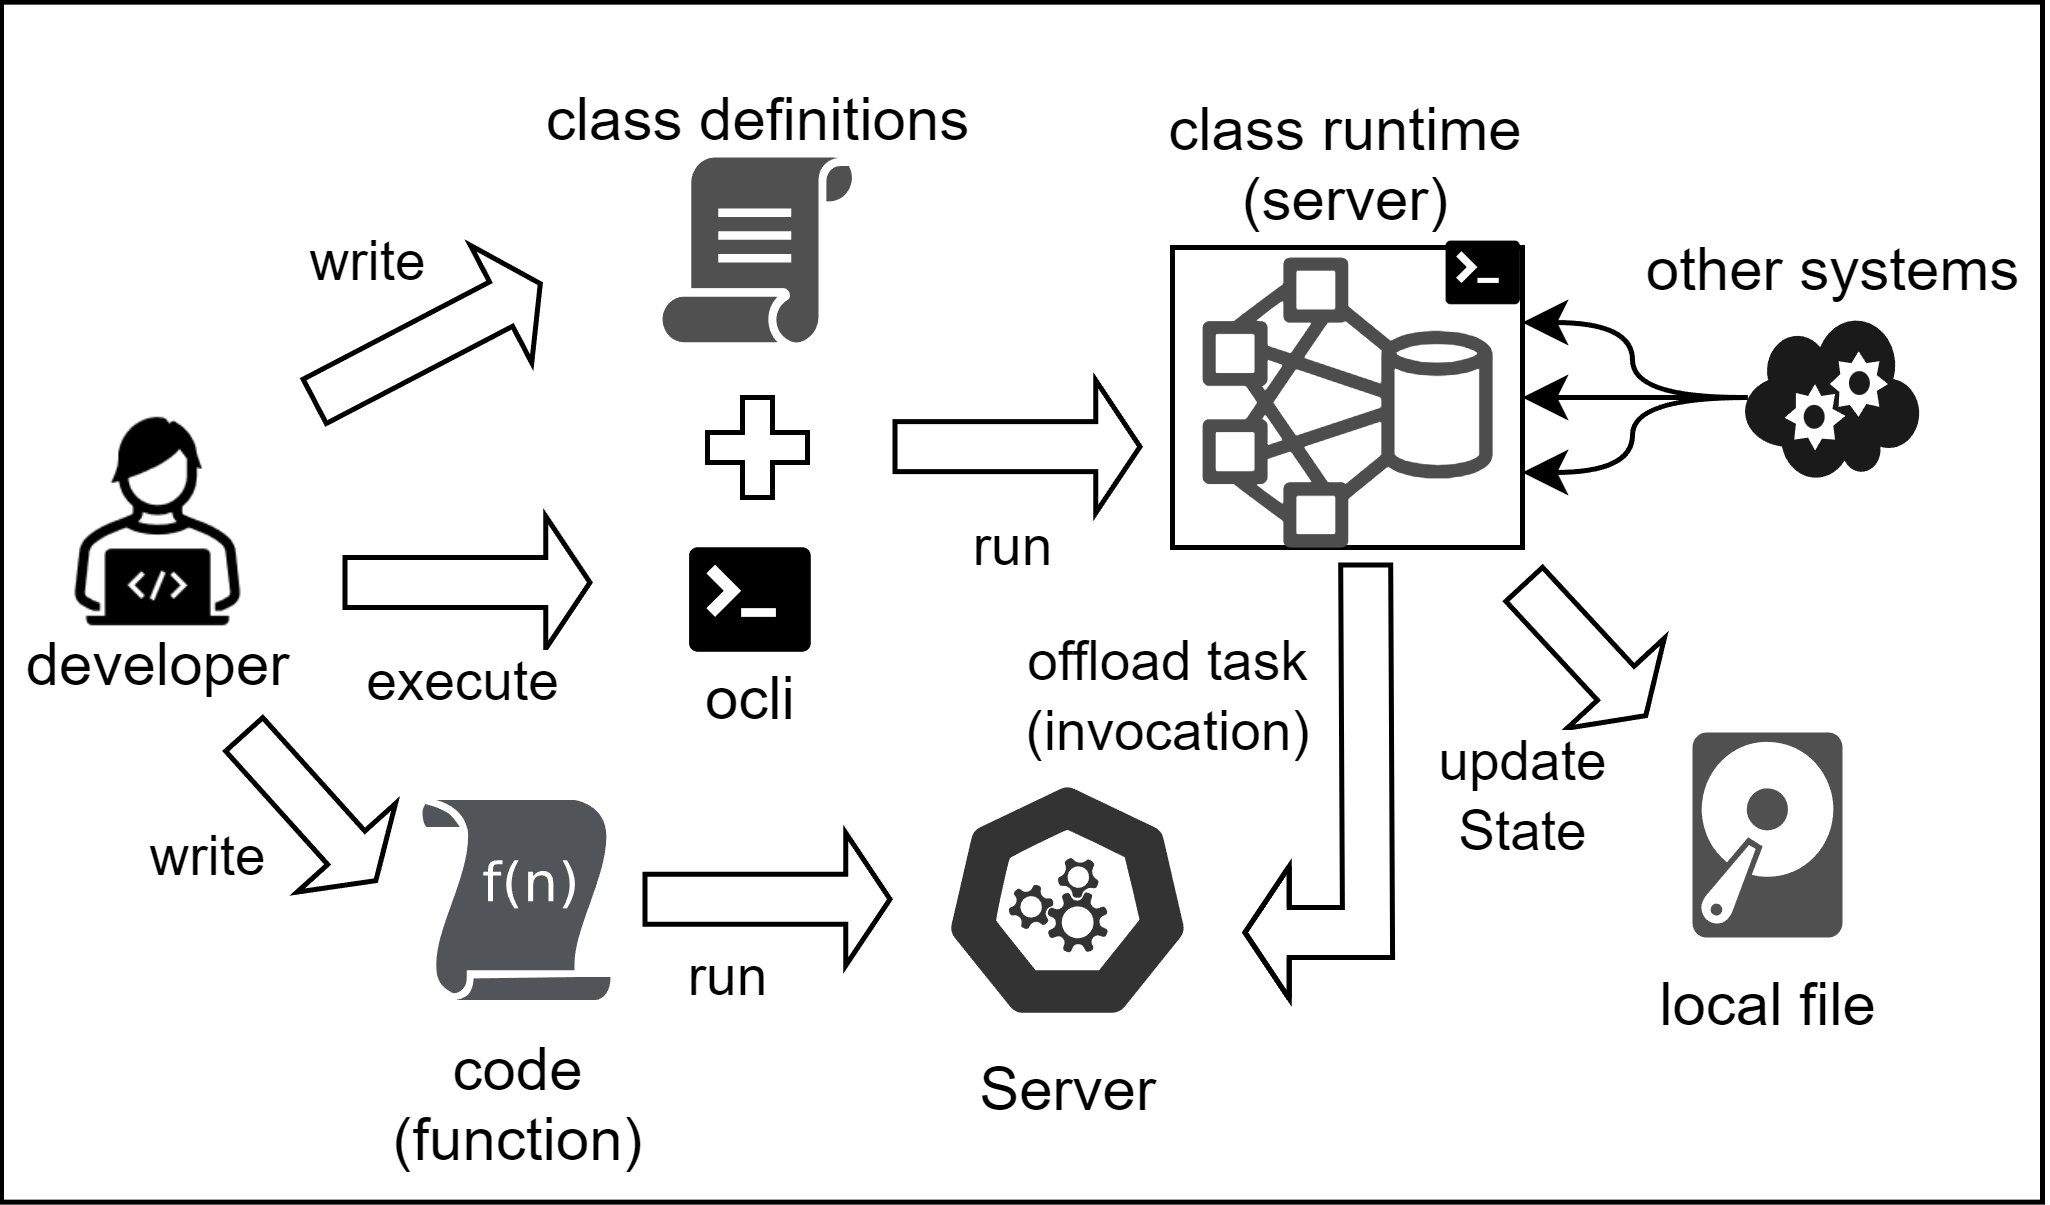

The diagram above was exported from draw.io. Its source (the exported page's mxGraphModel, read from the mxfile embedded in the PNG):
<mxGraphModel dx="1424" dy="334" grid="1" gridSize="10" guides="1" tooltips="1" connect="1" arrows="1" fold="1" page="1" pageScale="1" pageWidth="850" pageHeight="1100" math="0" shadow="0">
  <root>
    <mxCell id="0" />
    <mxCell id="1" parent="0" />
    <mxCell id="LgGwCEvz-omKzKDGI0f6-44" value="" style="rounded=0;whiteSpace=wrap;html=1;" vertex="1" parent="1">
      <mxGeometry x="-238.2" y="213.93" width="408.2" height="240" as="geometry" />
    </mxCell>
    <mxCell id="pGudnEF-duMTHFoSY5HJ-2" value="code&lt;div&gt;(function)&lt;/div&gt;" style="sketch=0;aspect=fixed;pointerEvents=1;shadow=0;dashed=0;html=1;strokeColor=none;labelPosition=center;verticalLabelPosition=bottom;verticalAlign=top;align=center;shape=mxgraph.mscae.enterprise.udf_function;fillColor=#515458;" parent="1" vertex="1">
      <mxGeometry x="-154" y="373.5" width="37.6" height="40" as="geometry" />
    </mxCell>
    <mxCell id="8dQ_y12Nysoe5E5U62Fc-1" value="developer" style="shape=image;verticalLabelPosition=bottom;labelBackgroundColor=none;verticalAlign=top;aspect=fixed;imageAspect=0;image=data:image/png,(base64 omitted: 2532 chars);labelPosition=center;align=center;spacing=-5;" parent="1" vertex="1">
      <mxGeometry x="-230" y="293" width="47" height="47" as="geometry" />
    </mxCell>
    <mxCell id="8dQ_y12Nysoe5E5U62Fc-2" value="" style="shape=flexArrow;endArrow=classic;html=1;rounded=0;endWidth=15.483870967741934;endSize=2.6129032258064515;" parent="1" edge="1">
      <mxGeometry width="50" height="50" relative="1" as="geometry">
        <mxPoint x="-190" y="360" as="sourcePoint" />
        <mxPoint x="-163" y="390" as="targetPoint" />
      </mxGeometry>
    </mxCell>
    <mxCell id="8dQ_y12Nysoe5E5U62Fc-3" value="write" style="edgeLabel;html=1;align=center;verticalAlign=middle;resizable=0;points=[];" parent="8dQ_y12Nysoe5E5U62Fc-2" vertex="1" connectable="0">
      <mxGeometry x="-0.4103" relative="1" as="geometry">
        <mxPoint x="-15" y="16" as="offset" />
      </mxGeometry>
    </mxCell>
    <mxCell id="8dQ_y12Nysoe5E5U62Fc-4" value="" style="shape=flexArrow;endArrow=classic;html=1;rounded=0;endWidth=15.483870967741934;endSize=2.6129032258064515;" parent="1" edge="1">
      <mxGeometry width="50" height="50" relative="1" as="geometry">
        <mxPoint x="-110" y="393.34" as="sourcePoint" />
        <mxPoint x="-60" y="393.34" as="targetPoint" />
      </mxGeometry>
    </mxCell>
    <mxCell id="8dQ_y12Nysoe5E5U62Fc-5" value="run" style="edgeLabel;html=1;align=center;verticalAlign=middle;resizable=0;points=[];" parent="8dQ_y12Nysoe5E5U62Fc-4" vertex="1" connectable="0">
      <mxGeometry x="-0.4103" relative="1" as="geometry">
        <mxPoint x="2" y="15" as="offset" />
      </mxGeometry>
    </mxCell>
    <mxCell id="8dQ_y12Nysoe5E5U62Fc-7" value="class definitions" style="sketch=0;pointerEvents=1;shadow=0;dashed=0;html=1;strokeColor=none;fillColor=#505050;labelPosition=center;verticalLabelPosition=top;verticalAlign=bottom;outlineConnect=0;align=center;shape=mxgraph.office.concepts.script;spacing=0;" parent="1" vertex="1">
      <mxGeometry x="-106" y="245" width="38.25" height="37" as="geometry" />
    </mxCell>
    <mxCell id="8dQ_y12Nysoe5E5U62Fc-8" value="" style="shape=flexArrow;endArrow=classic;html=1;rounded=0;endWidth=15.483870967741934;endSize=2.6129032258064515;" parent="1" edge="1">
      <mxGeometry width="50" height="50" relative="1" as="geometry">
        <mxPoint x="-176" y="294" as="sourcePoint" />
        <mxPoint x="-130" y="270" as="targetPoint" />
      </mxGeometry>
    </mxCell>
    <mxCell id="8dQ_y12Nysoe5E5U62Fc-9" value="write" style="edgeLabel;html=1;align=center;verticalAlign=middle;resizable=0;points=[];" parent="8dQ_y12Nysoe5E5U62Fc-8" vertex="1" connectable="0">
      <mxGeometry x="-0.4103" relative="1" as="geometry">
        <mxPoint x="-3" y="-21" as="offset" />
      </mxGeometry>
    </mxCell>
    <mxCell id="LgGwCEvz-omKzKDGI0f6-2" value="class runtime&#10;(server)" style="group;labelPosition=center;verticalLabelPosition=top;align=center;verticalAlign=bottom;" vertex="1" connectable="0" parent="1">
      <mxGeometry x="-4" y="263" width="70" height="60" as="geometry" />
    </mxCell>
    <mxCell id="LgGwCEvz-omKzKDGI0f6-1" value="" style="rounded=0;whiteSpace=wrap;html=1;fillColor=none;" vertex="1" parent="LgGwCEvz-omKzKDGI0f6-2">
      <mxGeometry width="70" height="60" as="geometry" />
    </mxCell>
    <mxCell id="8dQ_y12Nysoe5E5U62Fc-13" value="" style="sketch=0;outlineConnect=0;fontColor=#232F3E;gradientColor=none;fillColor=#4D4D4D;strokeColor=none;dashed=0;verticalLabelPosition=bottom;verticalAlign=top;align=center;html=1;fontSize=12;fontStyle=0;aspect=fixed;pointerEvents=1;shape=mxgraph.aws4.hdfs_cluster;flipV=0;flipH=1;" parent="LgGwCEvz-omKzKDGI0f6-2" vertex="1">
      <mxGeometry x="6" y="2" width="58" height="58" as="geometry" />
    </mxCell>
    <mxCell id="LgGwCEvz-omKzKDGI0f6-39" value="" style="shape=image;verticalLabelPosition=bottom;labelBackgroundColor=default;verticalAlign=top;aspect=fixed;imageAspect=0;image=data:image/png,(base64 omitted: 13564 chars);spacing=-6;" vertex="1" parent="LgGwCEvz-omKzKDGI0f6-2">
      <mxGeometry x="55.120000000000005" y="-3" width="14.88" height="17" as="geometry" />
    </mxCell>
    <mxCell id="LgGwCEvz-omKzKDGI0f6-5" value="ocli" style="shape=image;verticalLabelPosition=bottom;labelBackgroundColor=default;verticalAlign=top;aspect=fixed;imageAspect=0;image=data:image/png,(base64 omitted: 13564 chars);spacing=-6;" vertex="1" parent="1">
      <mxGeometry x="-100.18" y="320.00000000000006" width="24.37" height="27.85" as="geometry" />
    </mxCell>
    <mxCell id="LgGwCEvz-omKzKDGI0f6-6" value="" style="shape=flexArrow;endArrow=classic;html=1;rounded=0;endWidth=15.483870967741934;endSize=2.6129032258064515;" edge="1" parent="1">
      <mxGeometry width="50" height="50" relative="1" as="geometry">
        <mxPoint x="-170" y="330" as="sourcePoint" />
        <mxPoint x="-120" y="330" as="targetPoint" />
      </mxGeometry>
    </mxCell>
    <mxCell id="LgGwCEvz-omKzKDGI0f6-12" value="execute" style="edgeLabel;html=1;align=center;verticalAlign=middle;resizable=0;points=[];" vertex="1" connectable="0" parent="LgGwCEvz-omKzKDGI0f6-6">
      <mxGeometry x="0.4133" relative="1" as="geometry">
        <mxPoint x="-11" y="20" as="offset" />
      </mxGeometry>
    </mxCell>
    <mxCell id="LgGwCEvz-omKzKDGI0f6-8" value="" style="shape=cross;whiteSpace=wrap;html=1;size=0.2999999999999943;" vertex="1" parent="1">
      <mxGeometry x="-97" y="293" width="20" height="20" as="geometry" />
    </mxCell>
    <mxCell id="LgGwCEvz-omKzKDGI0f6-9" value="Server" style="aspect=fixed;sketch=0;html=1;dashed=0;whitespace=wrap;verticalLabelPosition=bottom;verticalAlign=top;fillColor=#333333;strokeColor=#ffffff;points=[[0.005,0.63,0],[0.1,0.2,0],[0.9,0.2,0],[0.5,0,0],[0.995,0.63,0],[0.72,0.99,0],[0.5,1,0],[0.28,0.99,0]];shape=mxgraph.kubernetes.icon2;prIcon=api" vertex="1" parent="1">
      <mxGeometry x="-50" y="369.5" width="50" height="48" as="geometry" />
    </mxCell>
    <mxCell id="LgGwCEvz-omKzKDGI0f6-10" value="" style="shape=flexArrow;endArrow=classic;html=1;rounded=0;endWidth=15.483870967741934;endSize=2.6129032258064515;exitX=0.552;exitY=1.05;exitDx=0;exitDy=0;exitPerimeter=0;" edge="1" parent="1" source="LgGwCEvz-omKzKDGI0f6-1">
      <mxGeometry width="50" height="50" relative="1" as="geometry">
        <mxPoint x="70" y="300" as="sourcePoint" />
        <mxPoint x="10" y="400" as="targetPoint" />
        <Array as="points">
          <mxPoint x="35" y="400" />
        </Array>
      </mxGeometry>
    </mxCell>
    <mxCell id="LgGwCEvz-omKzKDGI0f6-11" value="offload task&lt;div&gt;(invocation)&lt;/div&gt;" style="edgeLabel;html=1;align=center;verticalAlign=middle;resizable=0;points=[];" vertex="1" connectable="0" parent="LgGwCEvz-omKzKDGI0f6-10">
      <mxGeometry x="-0.4103" relative="1" as="geometry">
        <mxPoint x="-40" y="-2" as="offset" />
      </mxGeometry>
    </mxCell>
    <mxCell id="LgGwCEvz-omKzKDGI0f6-13" value="" style="shape=flexArrow;endArrow=classic;html=1;rounded=0;endWidth=15.483870967741934;endSize=2.6129032258064515;" edge="1" parent="1">
      <mxGeometry width="50" height="50" relative="1" as="geometry">
        <mxPoint x="-60.000000000000014" y="302.83" as="sourcePoint" />
        <mxPoint x="-10" y="302.83" as="targetPoint" />
      </mxGeometry>
    </mxCell>
    <mxCell id="LgGwCEvz-omKzKDGI0f6-14" value="run" style="edgeLabel;html=1;align=center;verticalAlign=middle;resizable=0;points=[];" vertex="1" connectable="0" parent="LgGwCEvz-omKzKDGI0f6-13">
      <mxGeometry x="0.4133" relative="1" as="geometry">
        <mxPoint x="-11" y="20" as="offset" />
      </mxGeometry>
    </mxCell>
    <mxCell id="LgGwCEvz-omKzKDGI0f6-36" value="local file" style="sketch=0;pointerEvents=1;shadow=0;dashed=0;html=1;strokeColor=none;fillColor=#505050;labelPosition=center;verticalLabelPosition=bottom;verticalAlign=top;outlineConnect=0;align=center;shape=mxgraph.office.devices.hard_disk;" vertex="1" parent="1">
      <mxGeometry x="100" y="360" width="30" height="41" as="geometry" />
    </mxCell>
    <mxCell id="LgGwCEvz-omKzKDGI0f6-37" value="" style="shape=flexArrow;endArrow=classic;html=1;rounded=0;endWidth=15.483870967741934;endSize=2.6129032258064515;" edge="1" parent="1">
      <mxGeometry width="50" height="50" relative="1" as="geometry">
        <mxPoint x="65.99999999999999" y="330" as="sourcePoint" />
        <mxPoint x="91" y="357" as="targetPoint" />
      </mxGeometry>
    </mxCell>
    <mxCell id="LgGwCEvz-omKzKDGI0f6-38" value="update&lt;div&gt;State&lt;/div&gt;" style="edgeLabel;html=1;align=center;verticalAlign=middle;resizable=0;points=[];" vertex="1" connectable="0" parent="LgGwCEvz-omKzKDGI0f6-37">
      <mxGeometry x="0.4133" relative="1" as="geometry">
        <mxPoint x="-18" y="24" as="offset" />
      </mxGeometry>
    </mxCell>
    <mxCell id="LgGwCEvz-omKzKDGI0f6-41" style="edgeStyle=orthogonalEdgeStyle;rounded=0;orthogonalLoop=1;jettySize=auto;html=1;entryX=1;entryY=0.5;entryDx=0;entryDy=0;curved=1;" edge="1" parent="1" source="LgGwCEvz-omKzKDGI0f6-40" target="LgGwCEvz-omKzKDGI0f6-1">
      <mxGeometry relative="1" as="geometry" />
    </mxCell>
    <mxCell id="LgGwCEvz-omKzKDGI0f6-42" style="edgeStyle=orthogonalEdgeStyle;rounded=0;orthogonalLoop=1;jettySize=auto;html=1;entryX=1;entryY=0.25;entryDx=0;entryDy=0;curved=1;" edge="1" parent="1" source="LgGwCEvz-omKzKDGI0f6-40" target="LgGwCEvz-omKzKDGI0f6-1">
      <mxGeometry relative="1" as="geometry" />
    </mxCell>
    <mxCell id="LgGwCEvz-omKzKDGI0f6-43" style="edgeStyle=orthogonalEdgeStyle;rounded=0;orthogonalLoop=1;jettySize=auto;html=1;exitX=0.03;exitY=0.5;exitDx=0;exitDy=0;exitPerimeter=0;entryX=1;entryY=0.75;entryDx=0;entryDy=0;curved=1;" edge="1" parent="1" source="LgGwCEvz-omKzKDGI0f6-40" target="LgGwCEvz-omKzKDGI0f6-1">
      <mxGeometry relative="1" as="geometry" />
    </mxCell>
    <mxCell id="LgGwCEvz-omKzKDGI0f6-40" value="other systems" style="verticalLabelPosition=top;html=1;verticalAlign=bottom;align=center;strokeColor=none;fillColor=#1A1A1A;shape=mxgraph.azure.cloud_service;labelPosition=center;" vertex="1" parent="1">
      <mxGeometry x="110" y="276.5" width="35.75" height="33" as="geometry" />
    </mxCell>
  </root>
</mxGraphModel>